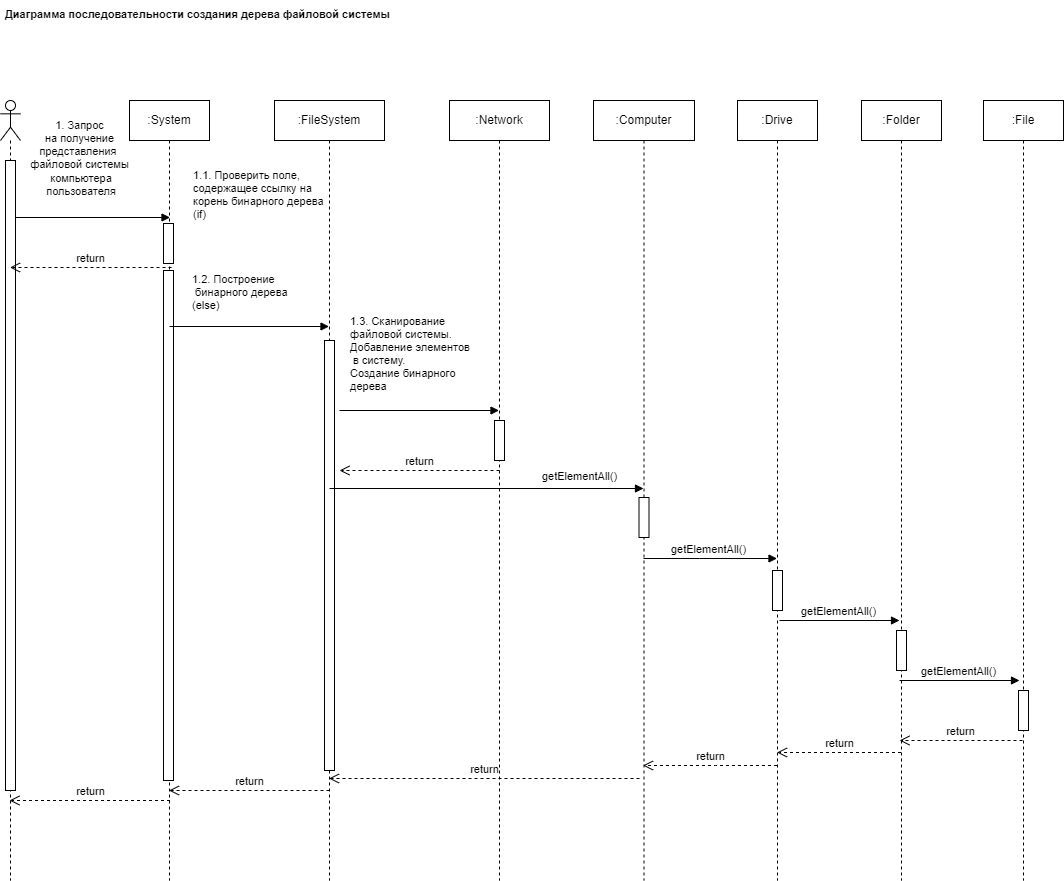

The diagram above was exported from draw.io. Its source (the exported page's mxGraphModel, read from the mxfile embedded in the PNG):
<mxGraphModel dx="782" dy="739" grid="1" gridSize="10" guides="1" tooltips="1" connect="1" arrows="1" fold="1" page="1" pageScale="1" pageWidth="1654" pageHeight="1169" math="0" shadow="0">
  <root>
    <mxCell id="0" />
    <mxCell id="1" parent="0" />
    <mxCell id="6R8ZQFpbMgYSNdfrulBO-1" value=":System" style="shape=umlLifeline;perimeter=lifelinePerimeter;whiteSpace=wrap;html=1;container=1;collapsible=0;recursiveResize=0;outlineConnect=0;" vertex="1" parent="1">
      <mxGeometry x="169" y="140" width="80" height="780" as="geometry" />
    </mxCell>
    <mxCell id="6R8ZQFpbMgYSNdfrulBO-2" value="" style="html=1;points=[];perimeter=orthogonalPerimeter;" vertex="1" parent="6R8ZQFpbMgYSNdfrulBO-1">
      <mxGeometry x="34" y="123" width="10" height="40" as="geometry" />
    </mxCell>
    <mxCell id="6R8ZQFpbMgYSNdfrulBO-3" value="" style="html=1;points=[];perimeter=orthogonalPerimeter;" vertex="1" parent="6R8ZQFpbMgYSNdfrulBO-1">
      <mxGeometry x="34" y="170" width="10" height="510" as="geometry" />
    </mxCell>
    <mxCell id="6R8ZQFpbMgYSNdfrulBO-4" value="" style="html=1;verticalAlign=bottom;endArrow=block;rounded=0;fontSize=11;" edge="1" parent="6R8ZQFpbMgYSNdfrulBO-1" target="6R8ZQFpbMgYSNdfrulBO-11">
      <mxGeometry width="80" relative="1" as="geometry">
        <mxPoint x="40" y="226" as="sourcePoint" />
        <mxPoint x="193.5" y="226" as="targetPoint" />
      </mxGeometry>
    </mxCell>
    <mxCell id="6R8ZQFpbMgYSNdfrulBO-5" value="" style="shape=umlLifeline;participant=umlActor;perimeter=lifelinePerimeter;whiteSpace=wrap;html=1;container=1;collapsible=0;recursiveResize=0;verticalAlign=top;spacingTop=36;outlineConnect=0;" vertex="1" parent="1">
      <mxGeometry x="40" y="140" width="20" height="780" as="geometry" />
    </mxCell>
    <mxCell id="6R8ZQFpbMgYSNdfrulBO-6" value="1. Запрос&lt;br&gt;&amp;nbsp;на получение &lt;br&gt;представления &lt;br&gt;файловой системы&lt;br&gt;&amp;nbsp;компьютера&lt;br&gt;&amp;nbsp;пользователя" style="html=1;verticalAlign=bottom;endArrow=block;rounded=0;" edge="1" parent="6R8ZQFpbMgYSNdfrulBO-5">
      <mxGeometry x="-0.1348" y="17" width="80" relative="1" as="geometry">
        <mxPoint x="10" y="117" as="sourcePoint" />
        <mxPoint x="169.5" y="117" as="targetPoint" />
        <mxPoint as="offset" />
      </mxGeometry>
    </mxCell>
    <mxCell id="6R8ZQFpbMgYSNdfrulBO-7" value="" style="html=1;points=[];perimeter=orthogonalPerimeter;" vertex="1" parent="6R8ZQFpbMgYSNdfrulBO-5">
      <mxGeometry x="5" y="60" width="10" height="630" as="geometry" />
    </mxCell>
    <mxCell id="6R8ZQFpbMgYSNdfrulBO-8" value="return" style="html=1;verticalAlign=bottom;endArrow=open;dashed=1;endSize=8;exitX=0.8;exitY=1.1;rounded=0;exitDx=0;exitDy=0;exitPerimeter=0;" edge="1" parent="1" source="6R8ZQFpbMgYSNdfrulBO-2" target="6R8ZQFpbMgYSNdfrulBO-5">
      <mxGeometry relative="1" as="geometry">
        <mxPoint x="294" y="416" as="targetPoint" />
        <mxPoint x="364" y="416" as="sourcePoint" />
        <Array as="points">
          <mxPoint x="160" y="307" />
        </Array>
      </mxGeometry>
    </mxCell>
    <mxCell id="6R8ZQFpbMgYSNdfrulBO-9" value="1.1. Проверить поле,&#10;содержащее ссылку на&#10;корень бинарного дерева&#10;(if)" style="text;align=left;fontStyle=0;verticalAlign=middle;spacingLeft=3;spacingRight=3;strokeColor=none;rotatable=0;points=[[0,0.5],[1,0.5]];portConstraint=eastwest;fontSize=11;" vertex="1" parent="1">
      <mxGeometry x="228" y="221" width="80" height="26" as="geometry" />
    </mxCell>
    <mxCell id="6R8ZQFpbMgYSNdfrulBO-10" value="1.2. Построение&#10; бинарного дерева&#10;(else)" style="text;align=left;fontStyle=0;verticalAlign=middle;spacingLeft=3;spacingRight=3;strokeColor=none;rotatable=0;points=[[0,0.5],[1,0.5]];portConstraint=eastwest;fontSize=11;" vertex="1" parent="1">
      <mxGeometry x="227" y="318" width="80" height="26" as="geometry" />
    </mxCell>
    <mxCell id="6R8ZQFpbMgYSNdfrulBO-11" value=":FileSystem" style="shape=umlLifeline;perimeter=lifelinePerimeter;whiteSpace=wrap;html=1;container=1;collapsible=0;recursiveResize=0;outlineConnect=0;" vertex="1" parent="1">
      <mxGeometry x="314" y="140" width="110" height="780" as="geometry" />
    </mxCell>
    <mxCell id="6R8ZQFpbMgYSNdfrulBO-12" value="" style="html=1;points=[];perimeter=orthogonalPerimeter;" vertex="1" parent="6R8ZQFpbMgYSNdfrulBO-11">
      <mxGeometry x="50" y="240" width="10" height="430" as="geometry" />
    </mxCell>
    <mxCell id="6R8ZQFpbMgYSNdfrulBO-13" value="1.3. Сканирование &#10;файловой системы.&#10;Добавление элементов&#10; в систему.&#10;Создание бинарного &#10;дерева" style="text;align=left;fontStyle=0;verticalAlign=middle;spacingLeft=3;spacingRight=3;strokeColor=none;rotatable=0;points=[[0,0.5],[1,0.5]];portConstraint=eastwest;fontSize=11;" vertex="1" parent="6R8ZQFpbMgYSNdfrulBO-11">
      <mxGeometry x="71" y="240" width="80" height="26" as="geometry" />
    </mxCell>
    <mxCell id="6R8ZQFpbMgYSNdfrulBO-14" value="" style="html=1;verticalAlign=bottom;endArrow=block;rounded=0;fontSize=11;" edge="1" parent="6R8ZQFpbMgYSNdfrulBO-11" target="6R8ZQFpbMgYSNdfrulBO-17">
      <mxGeometry width="80" relative="1" as="geometry">
        <mxPoint x="65" y="310" as="sourcePoint" />
        <mxPoint x="135" y="310" as="targetPoint" />
      </mxGeometry>
    </mxCell>
    <mxCell id="6R8ZQFpbMgYSNdfrulBO-15" value="getElementAll()" style="html=1;verticalAlign=bottom;endArrow=block;rounded=0;fontSize=11;" edge="1" parent="6R8ZQFpbMgYSNdfrulBO-11">
      <mxGeometry x="0.5924" y="3" width="80" relative="1" as="geometry">
        <mxPoint x="55" y="388" as="sourcePoint" />
        <mxPoint x="369" y="388" as="targetPoint" />
        <mxPoint as="offset" />
      </mxGeometry>
    </mxCell>
    <mxCell id="6R8ZQFpbMgYSNdfrulBO-16" value="return" style="html=1;verticalAlign=bottom;endArrow=open;dashed=1;endSize=8;rounded=0;fontSize=11;" edge="1" parent="6R8ZQFpbMgYSNdfrulBO-11" target="6R8ZQFpbMgYSNdfrulBO-1">
      <mxGeometry relative="1" as="geometry">
        <mxPoint x="55" y="690" as="sourcePoint" />
        <mxPoint x="-25" y="690" as="targetPoint" />
      </mxGeometry>
    </mxCell>
    <mxCell id="6R8ZQFpbMgYSNdfrulBO-17" value=":Network" style="shape=umlLifeline;perimeter=lifelinePerimeter;whiteSpace=wrap;html=1;container=1;collapsible=0;recursiveResize=0;outlineConnect=0;" vertex="1" parent="1">
      <mxGeometry x="489" y="140" width="100" height="780" as="geometry" />
    </mxCell>
    <mxCell id="6R8ZQFpbMgYSNdfrulBO-18" value="" style="html=1;points=[];perimeter=orthogonalPerimeter;" vertex="1" parent="6R8ZQFpbMgYSNdfrulBO-17">
      <mxGeometry x="45" y="320" width="10" height="40" as="geometry" />
    </mxCell>
    <mxCell id="6R8ZQFpbMgYSNdfrulBO-19" value=":Computer" style="shape=umlLifeline;perimeter=lifelinePerimeter;whiteSpace=wrap;html=1;container=1;collapsible=0;recursiveResize=0;outlineConnect=0;" vertex="1" parent="1">
      <mxGeometry x="633" y="140" width="101" height="780" as="geometry" />
    </mxCell>
    <mxCell id="6R8ZQFpbMgYSNdfrulBO-20" value="" style="html=1;points=[];perimeter=orthogonalPerimeter;" vertex="1" parent="6R8ZQFpbMgYSNdfrulBO-19">
      <mxGeometry x="45.5" y="397" width="10" height="40" as="geometry" />
    </mxCell>
    <mxCell id="6R8ZQFpbMgYSNdfrulBO-21" value=":Drive" style="shape=umlLifeline;perimeter=lifelinePerimeter;whiteSpace=wrap;html=1;container=1;collapsible=0;recursiveResize=0;outlineConnect=0;" vertex="1" parent="1">
      <mxGeometry x="777" y="140" width="80" height="780" as="geometry" />
    </mxCell>
    <mxCell id="6R8ZQFpbMgYSNdfrulBO-22" value="" style="html=1;points=[];perimeter=orthogonalPerimeter;" vertex="1" parent="6R8ZQFpbMgYSNdfrulBO-21">
      <mxGeometry x="35" y="470" width="10" height="40" as="geometry" />
    </mxCell>
    <mxCell id="6R8ZQFpbMgYSNdfrulBO-23" value=":Folder" style="shape=umlLifeline;perimeter=lifelinePerimeter;whiteSpace=wrap;html=1;container=1;collapsible=0;recursiveResize=0;outlineConnect=0;" vertex="1" parent="1">
      <mxGeometry x="901" y="140" width="80" height="780" as="geometry" />
    </mxCell>
    <mxCell id="6R8ZQFpbMgYSNdfrulBO-24" value="" style="html=1;points=[];perimeter=orthogonalPerimeter;" vertex="1" parent="6R8ZQFpbMgYSNdfrulBO-23">
      <mxGeometry x="35" y="530" width="10" height="40" as="geometry" />
    </mxCell>
    <mxCell id="6R8ZQFpbMgYSNdfrulBO-25" value=":File" style="shape=umlLifeline;perimeter=lifelinePerimeter;whiteSpace=wrap;html=1;container=1;collapsible=0;recursiveResize=0;outlineConnect=0;" vertex="1" parent="1">
      <mxGeometry x="1023" y="140" width="80" height="780" as="geometry" />
    </mxCell>
    <mxCell id="6R8ZQFpbMgYSNdfrulBO-26" value="" style="html=1;points=[];perimeter=orthogonalPerimeter;" vertex="1" parent="6R8ZQFpbMgYSNdfrulBO-25">
      <mxGeometry x="35" y="590" width="10" height="40" as="geometry" />
    </mxCell>
    <mxCell id="6R8ZQFpbMgYSNdfrulBO-27" value="return" style="html=1;verticalAlign=bottom;endArrow=open;dashed=1;endSize=8;rounded=0;fontSize=11;" edge="1" parent="6R8ZQFpbMgYSNdfrulBO-25">
      <mxGeometry relative="1" as="geometry">
        <mxPoint x="39" y="640" as="sourcePoint" />
        <mxPoint x="-84" y="640" as="targetPoint" />
      </mxGeometry>
    </mxCell>
    <mxCell id="6R8ZQFpbMgYSNdfrulBO-28" value="return" style="html=1;verticalAlign=bottom;endArrow=open;dashed=1;endSize=8;rounded=0;fontSize=11;" edge="1" parent="1">
      <mxGeometry relative="1" as="geometry">
        <mxPoint x="539" y="510" as="sourcePoint" />
        <mxPoint x="379" y="510" as="targetPoint" />
      </mxGeometry>
    </mxCell>
    <mxCell id="6R8ZQFpbMgYSNdfrulBO-29" value="getElementAll()" style="html=1;verticalAlign=bottom;endArrow=block;rounded=0;fontSize=11;" edge="1" parent="1">
      <mxGeometry x="-0.0189" width="80" relative="1" as="geometry">
        <mxPoint x="683" y="598" as="sourcePoint" />
        <mxPoint x="816.5" y="598" as="targetPoint" />
        <mxPoint as="offset" />
        <Array as="points">
          <mxPoint x="739" y="598" />
        </Array>
      </mxGeometry>
    </mxCell>
    <mxCell id="6R8ZQFpbMgYSNdfrulBO-30" value="getElementAll()" style="html=1;verticalAlign=bottom;endArrow=block;rounded=0;fontSize=11;exitX=0.505;exitY=0.695;exitDx=0;exitDy=0;exitPerimeter=0;" edge="1" parent="1">
      <mxGeometry x="-0.0189" width="80" relative="1" as="geometry">
        <mxPoint x="818.9950000000001" y="660" as="sourcePoint" />
        <mxPoint x="939" y="660" as="targetPoint" />
        <mxPoint as="offset" />
      </mxGeometry>
    </mxCell>
    <mxCell id="6R8ZQFpbMgYSNdfrulBO-31" value="getElementAll()" style="html=1;verticalAlign=bottom;endArrow=block;rounded=0;fontSize=11;exitX=0.505;exitY=0.695;exitDx=0;exitDy=0;exitPerimeter=0;" edge="1" parent="1">
      <mxGeometry x="-0.0189" width="80" relative="1" as="geometry">
        <mxPoint x="938.9950000000001" y="720" as="sourcePoint" />
        <mxPoint x="1059" y="720" as="targetPoint" />
        <mxPoint as="offset" />
      </mxGeometry>
    </mxCell>
    <mxCell id="6R8ZQFpbMgYSNdfrulBO-32" value="return" style="html=1;verticalAlign=bottom;endArrow=open;dashed=1;endSize=8;rounded=0;fontSize=11;" edge="1" parent="1">
      <mxGeometry relative="1" as="geometry">
        <mxPoint x="940.5" y="792" as="sourcePoint" />
        <mxPoint x="816.5" y="792" as="targetPoint" />
        <Array as="points">
          <mxPoint x="889" y="792" />
        </Array>
      </mxGeometry>
    </mxCell>
    <mxCell id="6R8ZQFpbMgYSNdfrulBO-33" value="return" style="html=1;verticalAlign=bottom;endArrow=open;dashed=1;endSize=8;rounded=0;fontSize=11;" edge="1" parent="1" source="6R8ZQFpbMgYSNdfrulBO-21">
      <mxGeometry relative="1" as="geometry">
        <mxPoint x="806.5" y="805" as="sourcePoint" />
        <mxPoint x="682.5" y="805" as="targetPoint" />
        <Array as="points">
          <mxPoint x="755" y="805" />
        </Array>
      </mxGeometry>
    </mxCell>
    <mxCell id="6R8ZQFpbMgYSNdfrulBO-34" value="return" style="html=1;verticalAlign=bottom;endArrow=open;dashed=1;endSize=8;rounded=0;fontSize=11;" edge="1" parent="1" target="6R8ZQFpbMgYSNdfrulBO-11">
      <mxGeometry relative="1" as="geometry">
        <mxPoint x="679" y="818" as="sourcePoint" />
        <mxPoint x="599" y="818" as="targetPoint" />
      </mxGeometry>
    </mxCell>
    <mxCell id="6R8ZQFpbMgYSNdfrulBO-35" value="return" style="html=1;verticalAlign=bottom;endArrow=open;dashed=1;endSize=8;rounded=0;fontSize=11;" edge="1" parent="1">
      <mxGeometry relative="1" as="geometry">
        <mxPoint x="209.5" y="840" as="sourcePoint" />
        <mxPoint x="49" y="840" as="targetPoint" />
      </mxGeometry>
    </mxCell>
    <mxCell id="6R8ZQFpbMgYSNdfrulBO-36" value="Диаграмма последовательности создания дерева файловой системы " style="text;align=center;fontStyle=1;verticalAlign=middle;spacingLeft=3;spacingRight=3;strokeColor=none;rotatable=0;points=[[0,0.5],[1,0.5]];portConstraint=eastwest;fontSize=11;" vertex="1" parent="1">
      <mxGeometry x="199" y="40" width="80" height="26" as="geometry" />
    </mxCell>
  </root>
</mxGraphModel>